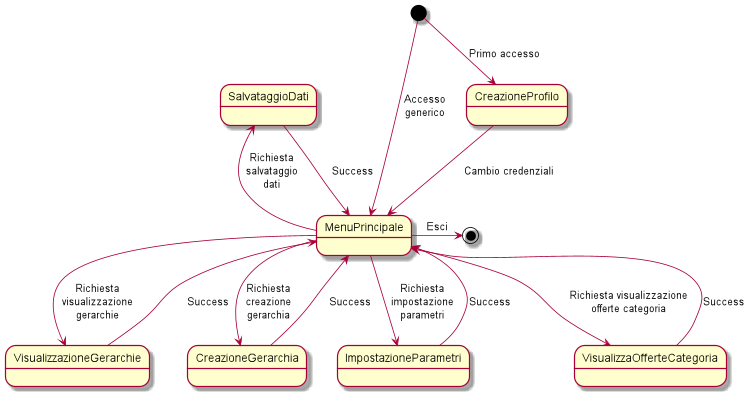

The diagram above was rendered by PlantUML. Its source (embedded in the PNG):
@startuml
scale 750 width
[*] --> CreazioneProfilo : Primo accesso
CreazioneProfilo --> MenuPrincipale: Cambio credenziali
[*] --> MenuPrincipale: Accesso\ngenerico
MenuPrincipale -left-> SalvataggioDati: Richiesta\nsalvataggio\ndati
MenuPrincipale --> VisualizzazioneGerarchie: Richiesta\nvisualizzazione\ngerarchie
SalvataggioDati --> MenuPrincipale: Success
VisualizzazioneGerarchie -right-> MenuPrincipale: Success
MenuPrincipale --> CreazioneGerarchia: Richiesta\ncreazione\ngerarchia
CreazioneGerarchia --> MenuPrincipale: Success
MenuPrincipale --> ImpostazioneParametri: Richiesta\nimpostazione\nparametri
ImpostazioneParametri --> MenuPrincipale: Success
VisualizzaOfferteCategoria --> MenuPrincipale: Success
MenuPrincipale --> VisualizzaOfferteCategoria: Richiesta visualizzazione\nofferte categoria

MenuPrincipale -right-> [*]: Esci

@enduml